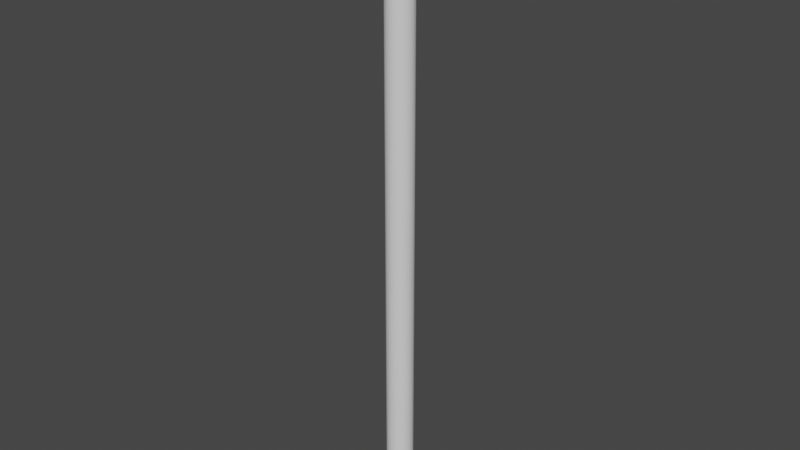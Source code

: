 # Source: straw.blend  (saved by Blender 2.81.16; exported with 4.5.12 LTS)
import bpy
from mathutils import Matrix  # noqa: F401  (used for matrix-valued properties, if any)

bpy.ops.wm.read_factory_settings(use_empty=True)
scene = bpy.context.scene
scene.name = 'Scene'

# ---- collections
col_collection = bpy.data.collections.new('Collection'); scene.collection.children.link(col_collection)

# ---- materials (node trees are filled in below, after node groups)
mat_straw = bpy.data.materials.new('Straw')
mat_straw.use_transparent_shadow = False

# ---- material node trees
mat_straw.use_nodes = True; mat_straw.node_tree.nodes.clear()
_N = mat_straw.node_tree.nodes; _L = mat_straw.node_tree.links
n0 = _N.new('ShaderNodeOutputMaterial'); n0.name = 'Material Output'; n0.location = (300, 300)
n1 = _N.new('ShaderNodeBsdfPrincipled'); n1.name = 'Principled BSDF'; n1.location = (10, 300)
n1.distribution = 'GGX'
n1.subsurface_method = 'BURLEY'
n1.inputs[3].default_value = 1.45
n1.inputs[27].default_value = (0.0, 0.0, 0.0, 1.0)
n1.inputs[28].default_value = 1.0
_L.new(n1.outputs[0], n0.inputs[0])
n0.is_active_output = True

# ---- world
world_world = bpy.data.worlds.new('World'); scene.world = world_world
world_world.use_nodes = True; world_world.node_tree.nodes.clear()
_N = world_world.node_tree.nodes; _L = world_world.node_tree.links
n0 = _N.new('ShaderNodeOutputWorld'); n0.name = 'World Output'; n0.location = (300, 300)
n1 = _N.new('ShaderNodeBackground'); n1.name = 'Background'; n1.location = (10, 300)
n1.inputs[0].default_value = (0.05088, 0.05088, 0.05088, 1.0)
_L.new(n1.outputs[0], n0.inputs[0])
n0.is_active_output = True
world_world.color = (0.05088, 0.05088, 0.05088)
world_world.use_sun_shadow = False
world_world.sun_shadow_jitter_overblur = 0.0

# ---- meshes
me_cylinder = bpy.data.meshes.new('Cylinder')
me_cylinder.from_pydata([(-5.185e-08, 0.5955, 0.0), (-5.185e-08, 0.5955, 2.985), (0.1162, 0.584, 0.0), (0.1162, 0.584, 2.985), (0.2279, 0.5501, 0.0), (0.2279, 0.5501, 2.985), (0.3308, 0.4951, 0.0), (0.3308, 0.4951, 2.985), (0.4211, 0.4211, 0.0), (0.4211, 0.4211, 2.985), (0.4951, 0.3308, 0.0), (0.4951, 0.3308, 2.985), (0.5501, 0.2279, 0.0), (0.5501, 0.2279, 2.985), (0.584, 0.1162, 0.0), (0.584, 0.1162, 2.985), (0.5955, 8.178e-08, 0.0), (0.5955, 8.178e-08, 2.985), (0.584, -0.1162, 0.0), (0.584, -0.1162, 2.985), (0.5501, -0.2279, 0.0), (0.5501, -0.2279, 2.985), (0.4951, -0.3308, 0.0), (0.4951, -0.3308, 2.985), (0.4211, -0.4211, 0.0), (0.4211, -0.4211, 2.985), (0.3308, -0.4951, 0.0), (0.3308, -0.4951, 2.985), (0.2279, -0.5501, 0.0), (0.2279, -0.5501, 2.985), (0.1162, -0.584, 0.0), (0.1162, -0.584, 2.985), (-1.794e-07, -0.5955, 0.0), (-1.794e-07, -0.5955, 2.985), (-0.1162, -0.584, 0.0), (-0.1162, -0.584, 2.985), (-0.2279, -0.5501, 0.0), (-0.2279, -0.5501, 2.985), (-0.3308, -0.4951, 0.0), (-0.3308, -0.4951, 2.985), (-0.4211, -0.4211, 0.0), (-0.4211, -0.4211, 2.985), (-0.4951, -0.3308, 0.0), (-0.4951, -0.3308, 2.985), (-0.5501, -0.2279, 0.0), (-0.5501, -0.2279, 2.985), (-0.584, -0.1162, 0.0), (-0.584, -0.1162, 2.985), (-0.5955, 6.356e-07, 0.0), (-0.5955, 6.356e-07, 2.985), (-0.584, 0.1162, 0.0), (-0.584, 0.1162, 2.985), (-0.5501, 0.2279, 0.0), (-0.5501, 0.2279, 2.985), (-0.4951, 0.3308, 0.0), (-0.4951, 0.3308, 2.985), (-0.4211, 0.4211, 0.0), (-0.4211, 0.4211, 2.985), (-0.3308, 0.4951, 0.0), (-0.3308, 0.4951, 2.985), (-0.2279, 0.5501, 0.0), (-0.2279, 0.5501, 2.985), (-0.1162, 0.584, 0.0), (-0.1162, 0.584, 2.985), (1.804e-08, 0.7785, 0.0), (0.1519, 0.7636, 0.0), (0.1519, 0.7636, 2.985), (1.804e-08, 0.7785, 2.985), (0.2979, 0.7193, 0.0), (0.2979, 0.7193, 2.985), (0.4325, 0.6473, 0.0), (0.4325, 0.6473, 2.985), (0.5505, 0.5505, 0.0), (0.5505, 0.5505, 2.985), (0.6473, 0.4325, 0.0), (0.6473, 0.4325, 2.985), (0.7193, 0.2979, 0.0), (0.7193, 0.2979, 2.985), (0.7636, 0.1519, 0.0), (0.7636, 0.1519, 2.985), (0.7785, 1.099e-07, 0.0), (0.7785, 1.099e-07, 2.985), (0.7636, -0.1519, 0.0), (0.7636, -0.1519, 2.985), (0.7193, -0.2979, 0.0), (0.7193, -0.2979, 2.985), (0.6473, -0.4325, 0.0), (0.6473, -0.4325, 2.985), (0.5505, -0.5505, 0.0), (0.5505, -0.5505, 2.985), (0.4325, -0.6473, 0.0), (0.4325, -0.6473, 2.985), (0.2979, -0.7193, 0.0), (0.2979, -0.7193, 2.985), (0.1519, -0.7636, 0.0), (0.1519, -0.7636, 2.985), (-2.356e-07, -0.7785, 0.0), (-2.356e-07, -0.7785, 2.985), (-0.1519, -0.7636, 0.0), (-0.1519, -0.7636, 2.985), (-0.2979, -0.7193, 0.0), (-0.2979, -0.7193, 2.985), (-0.4325, -0.6473, 0.0), (-0.4325, -0.6473, 2.985), (-0.5505, -0.5505, 0.0), (-0.5505, -0.5505, 2.985), (-0.6473, -0.4325, 0.0), (-0.6473, -0.4325, 2.985), (-0.7193, -0.2979, 0.0), (-0.7193, -0.2979, 2.985), (-0.7636, -0.1519, 0.0), (-0.7636, -0.1519, 2.985), (-0.7785, 8.028e-07, 0.0), (-0.7785, 8.028e-07, 2.985), (-0.7636, 0.1519, 0.0), (-0.7636, 0.1519, 2.985), (-0.7193, 0.2979, 0.0), (-0.7193, 0.2979, 2.985), (-0.6473, 0.4325, 0.0), (-0.6473, 0.4325, 2.985), (-0.5505, 0.5505, 0.0), (-0.5505, 0.5505, 2.985), (-0.4325, 0.6473, 0.0), (-0.4325, 0.6473, 2.985), (-0.2979, 0.7193, 0.0), (-0.2979, 0.7193, 2.985), (-0.1519, 0.7636, 0.0), (-0.1519, 0.7636, 2.985), (-5.185e-08, 0.5955, 1.42), (0.1162, 0.584, 1.42), (0.1162, 0.584, 1.565), (-5.185e-08, 0.5955, 1.565), (0.2279, 0.5501, 1.42), (0.2279, 0.5501, 1.565), (0.3308, 0.4951, 1.42), (0.3308, 0.4951, 1.565), (0.4211, 0.4211, 1.42), (0.4211, 0.4211, 1.565), (0.4951, 0.3308, 1.42), (0.4951, 0.3308, 1.565), (0.5501, 0.2279, 1.42), (0.5501, 0.2279, 1.565), (0.584, 0.1162, 1.42), (0.584, 0.1162, 1.565), (0.5955, 8.178e-08, 1.42), (0.5955, 8.178e-08, 1.565), (0.584, -0.1162, 1.42), (0.584, -0.1162, 1.565), (0.5501, -0.2279, 1.42), (0.5501, -0.2279, 1.565), (0.4951, -0.3308, 1.42), (0.4951, -0.3308, 1.565), (0.4211, -0.4211, 1.42), (0.4211, -0.4211, 1.565), (0.3308, -0.4951, 1.42), (0.3308, -0.4951, 1.565), (0.2279, -0.5501, 1.42), (0.2279, -0.5501, 1.565), (0.1162, -0.584, 1.42), (0.1162, -0.584, 1.565), (-1.794e-07, -0.5955, 1.42), (-1.794e-07, -0.5955, 1.565), (-0.1162, -0.584, 1.42), (-0.1162, -0.584, 1.565), (-0.2279, -0.5501, 1.42), (-0.2279, -0.5501, 1.565), (-0.3308, -0.4951, 1.42), (-0.3308, -0.4951, 1.565), (-0.4211, -0.4211, 1.42), (-0.4211, -0.4211, 1.565), (-0.4951, -0.3308, 1.42), (-0.4951, -0.3308, 1.565), (-0.5501, -0.2279, 1.42), (-0.5501, -0.2279, 1.565), (-0.584, -0.1162, 1.42), (-0.584, -0.1162, 1.565), (-0.5955, 6.356e-07, 1.42), (-0.5955, 6.356e-07, 1.565), (-0.584, 0.1162, 1.42), (-0.584, 0.1162, 1.565), (-0.5501, 0.2279, 1.42), (-0.5501, 0.2279, 1.565), (-0.4951, 0.3308, 1.42), (-0.4951, 0.3308, 1.565), (-0.4211, 0.4211, 1.42), (-0.4211, 0.4211, 1.565), (-0.3308, 0.4951, 1.42), (-0.3308, 0.4951, 1.565), (-0.2279, 0.5501, 1.42), (-0.2279, 0.5501, 1.565), (-0.1162, 0.584, 1.42), (-0.1162, 0.584, 1.565)], [], [(64, 67, 66, 65), (65, 66, 69, 68), (68, 69, 71, 70), (70, 71, 73, 72), (72, 73, 75, 74), (74, 75, 77, 76), (76, 77, 79, 78), (78, 79, 81, 80), (80, 81, 83, 82), (82, 83, 85, 84), (84, 85, 87, 86), (86, 87, 89, 88), (88, 89, 91, 90), (90, 91, 93, 92), (92, 93, 95, 94), (94, 95, 97, 96), (96, 97, 99, 98), (98, 99, 101, 100), (100, 101, 103, 102), (102, 103, 105, 104), (104, 105, 107, 106), (106, 107, 109, 108), (108, 109, 111, 110), (110, 111, 113, 112), (112, 113, 115, 114), (114, 115, 117, 116), (116, 117, 119, 118), (118, 119, 121, 120), (120, 121, 123, 122), (122, 123, 125, 124), (15, 13, 141, 143), (124, 125, 127, 126), (126, 127, 67, 64), (41, 39, 167, 169), (2, 0, 64, 65), (1, 3, 66, 67), (4, 2, 65, 68), (3, 5, 69, 66), (6, 4, 68, 70), (5, 7, 71, 69), (8, 6, 70, 72), (7, 9, 73, 71), (10, 8, 72, 74), (9, 11, 75, 73), (12, 10, 74, 76), (11, 13, 77, 75), (14, 12, 76, 78), (13, 15, 79, 77), (16, 14, 78, 80), (15, 17, 81, 79), (18, 16, 80, 82), (17, 19, 83, 81), (20, 18, 82, 84), (19, 21, 85, 83), (22, 20, 84, 86), (21, 23, 87, 85), (24, 22, 86, 88), (23, 25, 89, 87), (26, 24, 88, 90), (25, 27, 91, 89), (28, 26, 90, 92), (27, 29, 93, 91), (30, 28, 92, 94), (29, 31, 95, 93), (32, 30, 94, 96), (31, 33, 97, 95), (34, 32, 96, 98), (33, 35, 99, 97), (36, 34, 98, 100), (35, 37, 101, 99), (38, 36, 100, 102), (37, 39, 103, 101), (40, 38, 102, 104), (39, 41, 105, 103), (42, 40, 104, 106), (41, 43, 107, 105), (44, 42, 106, 108), (43, 45, 109, 107), (46, 44, 108, 110), (45, 47, 111, 109), (48, 46, 110, 112), (47, 49, 113, 111), (50, 48, 112, 114), (49, 51, 115, 113), (52, 50, 114, 116), (51, 53, 117, 115), (54, 52, 116, 118), (53, 55, 119, 117), (56, 54, 118, 120), (55, 57, 121, 119), (58, 56, 120, 122), (57, 59, 123, 121), (60, 58, 122, 124), (59, 61, 125, 123), (62, 60, 124, 126), (61, 63, 127, 125), (0, 62, 126, 64), (63, 1, 67, 127), (40, 42, 170, 168), (14, 16, 144, 142), (43, 41, 169, 171), (17, 15, 143, 145), (42, 44, 172, 170), (16, 18, 146, 144), (45, 43, 171, 173), (19, 17, 145, 147), (44, 46, 174, 172), (18, 20, 148, 146), (47, 45, 173, 175), (21, 19, 147, 149), (46, 48, 176, 174), (20, 22, 150, 148), (49, 47, 175, 177), (23, 21, 149, 151), (48, 50, 178, 176), (22, 24, 152, 150), (51, 49, 177, 179), (25, 23, 151, 153), (50, 52, 180, 178), (24, 26, 154, 152), (53, 51, 179, 181), (27, 25, 153, 155), (52, 54, 182, 180), (26, 28, 156, 154), (0, 2, 129, 128), (55, 53, 181, 183), (29, 27, 155, 157), (3, 1, 131, 130), (54, 56, 184, 182), (28, 30, 158, 156), (2, 4, 132, 129), (57, 55, 183, 185), (31, 29, 157, 159), (5, 3, 130, 133), (56, 58, 186, 184), (30, 32, 160, 158), (4, 6, 134, 132), (59, 57, 185, 187), (33, 31, 159, 161), (7, 5, 133, 135), (58, 60, 188, 186), (32, 34, 162, 160), (6, 8, 136, 134), (61, 59, 187, 189), (35, 33, 161, 163), (9, 7, 135, 137), (60, 62, 190, 188), (34, 36, 164, 162), (8, 10, 138, 136), (63, 61, 189, 191), (37, 35, 163, 165), (11, 9, 137, 139), (62, 0, 128, 190), (36, 38, 166, 164), (10, 12, 140, 138), (1, 63, 191, 131), (39, 37, 165, 167), (13, 11, 139, 141), (38, 40, 168, 166), (12, 14, 142, 140), (178, 180, 181, 179), (180, 182, 183, 181), (182, 184, 185, 183), (184, 186, 187, 185), (186, 188, 189, 187), (188, 190, 191, 189), (190, 128, 131, 191), (128, 129, 130, 131), (129, 132, 133, 130), (132, 134, 135, 133), (134, 136, 137, 135), (136, 138, 139, 137), (138, 140, 141, 139), (140, 142, 143, 141), (142, 144, 145, 143), (144, 146, 147, 145), (146, 148, 149, 147), (148, 150, 151, 149), (150, 152, 153, 151), (152, 154, 155, 153), (154, 156, 157, 155), (156, 158, 159, 157), (158, 160, 161, 159), (160, 162, 163, 161), (162, 164, 165, 163), (164, 166, 167, 165), (166, 168, 169, 167), (168, 170, 171, 169), (170, 172, 173, 171), (172, 174, 175, 173), (174, 176, 177, 175), (176, 178, 179, 177)])
_uv = me_cylinder.uv_layers.new(name='UVMap')
_uv.uv.foreach_set('vector', [0.04629, 0.4835, 0.04629, 0.007145, 0.0721, 0.007145, 0.0721, 0.4835, 0.0721, 0.4835, 0.0721, 0.007145, 0.09951, 0.007145, 0.09951, 0.4835, 0.09951, 0.4835, 0.09951, 0.007145, 0.1274, 0.007145, 0.1274, 0.4835, 0.1274, 0.4835, 0.1274, 0.007145, 0.1548, 0.007145, 0.1548, 0.4835, 0.1548, 0.4835, 0.1548, 0.007145, 0.1807, 0.007145, 0.1807, 0.4835, 0.1807, 0.4835, 0.1807, 0.007145, 0.2039, 0.007145, 0.2039, 0.4835, 0.2039, 0.4835, 0.2039, 0.007145, 0.2236, 0.007145, 0.2236, 0.4835, 0.6371, 0.007145, 0.6371, 0.4835, 0.6139, 0.4835, 0.6139, 0.007145, 0.6139, 0.007145, 0.6139, 0.4835, 0.5881, 0.4835, 0.5881, 0.007145, 0.5881, 0.007145, 0.5881, 0.4835, 0.5607, 0.4835, 0.5607, 0.007145, 0.5607, 0.007145, 0.5607, 0.4835, 0.5328, 0.4835, 0.5328, 0.007145, 0.5328, 0.007145, 0.5328, 0.4835, 0.5054, 0.4835, 0.5054, 0.007145, 0.5054, 0.007145, 0.5054, 0.4835, 0.4795, 0.4835, 0.4795, 0.007145, 0.4795, 0.007145, 0.4795, 0.4835, 0.4563, 0.4835, 0.4563, 0.007145, 0.4563, 0.007145, 0.4563, 0.4835, 0.4366, 0.4835, 0.4366, 0.007145, 0.6429, 0.4835, 0.6429, 0.007145, 0.6661, 0.007145, 0.6661, 0.4835, 0.6661, 0.4835, 0.6661, 0.007145, 0.6919, 0.007145, 0.6919, 0.4835, 0.6919, 0.4835, 0.6919, 0.007145, 0.7193, 0.007145, 0.7193, 0.4835, 0.7193, 0.4835, 0.7193, 0.007145, 0.7473, 0.007145, 0.7473, 0.4835, 0.7473, 0.4835, 0.7473, 0.007145, 0.7747, 0.007145, 0.7747, 0.4835, 0.7747, 0.4835, 0.7747, 0.007145, 0.8005, 0.007145, 0.8005, 0.4835, 0.8005, 0.4835, 0.8005, 0.007145, 0.8237, 0.007145, 0.8237, 0.4835, 0.4305, 0.007145, 0.4305, 0.4835, 0.4108, 0.4835, 0.4108, 0.007145, 0.4108, 0.007145, 0.4108, 0.4835, 0.3876, 0.4835, 0.3876, 0.007145, 0.3876, 0.007145, 0.3876, 0.4835, 0.3617, 0.4835, 0.3617, 0.007145, 0.3617, 0.007145, 0.3617, 0.4835, 0.3343, 0.4835, 0.3343, 0.007145, 0.3343, 0.007145, 0.3343, 0.4835, 0.3064, 0.4835, 0.3064, 0.007145, 0.3064, 0.007145, 0.3064, 0.4835, 0.279, 0.4835, 0.279, 0.007145, 0.279, 0.007145, 0.279, 0.4835, 0.2532, 0.4835, 0.2532, 0.007145, 0.2532, 0.007145, 0.2532, 0.4835, 0.23, 0.4835, 0.23, 0.007145, 0.844, 0.4835, 0.8289, 0.4835, 0.8289, 0.2569, 0.844, 0.2569, 0.003305, 0.4835, 0.003305, 0.007145, 0.02306, 0.007145, 0.02306, 0.4835, 0.02306, 0.4835, 0.02306, 0.007145, 0.04629, 0.007145, 0.04629, 0.4835, 0.1031, 0.9741, 0.08214, 0.9741, 0.08214, 0.7475, 0.1031, 0.7475, 0.842, 0.8451, 0.8338, 0.8279, 0.8634, 0.8141, 0.8741, 0.8366, 0.8462, 0.6273, 0.8462, 0.6087, 0.8795, 0.6058, 0.8795, 0.6302, 0.8462, 0.8633, 0.842, 0.8451, 0.8741, 0.8366, 0.8795, 0.8605, 0.8462, 0.6087, 0.842, 0.5904, 0.8741, 0.5819, 0.8795, 0.6058, 0.8462, 0.882, 0.8462, 0.8633, 0.8795, 0.8605, 0.8795, 0.8848, 0.842, 0.5904, 0.8338, 0.5732, 0.8634, 0.5594, 0.8741, 0.5819, 0.842, 0.9002, 0.8462, 0.882, 0.8795, 0.8848, 0.8741, 0.9087, 0.8338, 0.5732, 0.8219, 0.5577, 0.8478, 0.5392, 0.8634, 0.5594, 0.8338, 0.9175, 0.842, 0.9002, 0.8741, 0.9087, 0.8634, 0.9312, 0.8219, 0.5577, 0.8068, 0.5445, 0.8281, 0.522, 0.8478, 0.5392, 0.8219, 0.9329, 0.8338, 0.9175, 0.8634, 0.9312, 0.8478, 0.9515, 0.8068, 0.5445, 0.7891, 0.5342, 0.8049, 0.5084, 0.8281, 0.522, 0.8068, 0.9461, 0.8219, 0.9329, 0.8478, 0.9515, 0.8281, 0.9687, 0.7891, 0.5342, 0.7693, 0.5271, 0.779, 0.4991, 0.8049, 0.5084, 0.7891, 0.9565, 0.8068, 0.9461, 0.8281, 0.9687, 0.8049, 0.9822, 0.7693, 0.5271, 0.7484, 0.5234, 0.7516, 0.4944, 0.779, 0.4991, 0.7693, 0.9636, 0.7891, 0.9565, 0.8049, 0.9822, 0.779, 0.9915, 0.7484, 0.5234, 0.727, 0.5234, 0.7237, 0.4944, 0.7516, 0.4944, 0.7484, 0.9672, 0.7693, 0.9636, 0.779, 0.9915, 0.7516, 0.9963, 0.727, 0.5234, 0.706, 0.5271, 0.6963, 0.4991, 0.7237, 0.4944, 0.727, 0.9672, 0.7484, 0.9672, 0.7516, 0.9963, 0.7237, 0.9963, 0.706, 0.5271, 0.6863, 0.5342, 0.6705, 0.5084, 0.6963, 0.4991, 0.706, 0.9636, 0.727, 0.9672, 0.7237, 0.9963, 0.6963, 0.9915, 0.6863, 0.5342, 0.6685, 0.5445, 0.6473, 0.522, 0.6705, 0.5084, 0.6863, 0.9565, 0.706, 0.9636, 0.6963, 0.9915, 0.6705, 0.9822, 0.6685, 0.5445, 0.6534, 0.5577, 0.6275, 0.5392, 0.6473, 0.522, 0.6685, 0.9461, 0.6863, 0.9565, 0.6705, 0.9822, 0.6473, 0.9687, 0.6534, 0.5577, 0.6415, 0.5732, 0.612, 0.5594, 0.6275, 0.5392, 0.6534, 0.9329, 0.6685, 0.9461, 0.6473, 0.9687, 0.6275, 0.9515, 0.6415, 0.5732, 0.6334, 0.5904, 0.6013, 0.5819, 0.612, 0.5594, 0.6415, 0.9175, 0.6534, 0.9329, 0.6275, 0.9515, 0.612, 0.9312, 0.6334, 0.5904, 0.6292, 0.6087, 0.5958, 0.6058, 0.6013, 0.5819, 0.6334, 0.9002, 0.6415, 0.9175, 0.612, 0.9312, 0.6013, 0.9087, 0.6292, 0.6087, 0.6292, 0.6273, 0.5958, 0.6302, 0.5958, 0.6058, 0.6292, 0.882, 0.6334, 0.9002, 0.6013, 0.9087, 0.5958, 0.8848, 0.6292, 0.6273, 0.6334, 0.6456, 0.6013, 0.654, 0.5958, 0.6302, 0.6292, 0.8633, 0.6292, 0.882, 0.5958, 0.8848, 0.5958, 0.8605, 0.6334, 0.6456, 0.6415, 0.6628, 0.612, 0.6765, 0.6013, 0.654, 0.6334, 0.8451, 0.6292, 0.8633, 0.5958, 0.8605, 0.6013, 0.8366, 0.6415, 0.6628, 0.6534, 0.6783, 0.6275, 0.6968, 0.612, 0.6765, 0.6415, 0.8279, 0.6334, 0.8451, 0.6013, 0.8366, 0.612, 0.8141, 0.6534, 0.6783, 0.6685, 0.6914, 0.6473, 0.714, 0.6275, 0.6968, 0.6534, 0.8124, 0.6415, 0.8279, 0.612, 0.8141, 0.6275, 0.7939, 0.6685, 0.6914, 0.6863, 0.7018, 0.6705, 0.7275, 0.6473, 0.714, 0.6685, 0.7992, 0.6534, 0.8124, 0.6275, 0.7939, 0.6473, 0.7766, 0.6863, 0.7018, 0.706, 0.7089, 0.6963, 0.7369, 0.6705, 0.7275, 0.6863, 0.7889, 0.6685, 0.7992, 0.6473, 0.7766, 0.6705, 0.7631, 0.706, 0.7089, 0.727, 0.7125, 0.7237, 0.7416, 0.6963, 0.7369, 0.706, 0.7817, 0.6863, 0.7889, 0.6705, 0.7631, 0.6963, 0.7538, 0.727, 0.7125, 0.7484, 0.7125, 0.7516, 0.7416, 0.7237, 0.7416, 0.727, 0.7781, 0.706, 0.7817, 0.6963, 0.7538, 0.7237, 0.749, 0.7484, 0.7125, 0.7693, 0.7089, 0.779, 0.7369, 0.7516, 0.7416, 0.7484, 0.7781, 0.727, 0.7781, 0.7237, 0.749, 0.7516, 0.749, 0.7693, 0.7089, 0.7891, 0.7018, 0.8049, 0.7275, 0.779, 0.7369, 0.7693, 0.7817, 0.7484, 0.7781, 0.7516, 0.749, 0.779, 0.7538, 0.7891, 0.7018, 0.8068, 0.6914, 0.8281, 0.714, 0.8049, 0.7275, 0.7891, 0.7889, 0.7693, 0.7817, 0.779, 0.7538, 0.8049, 0.7631, 0.8068, 0.6914, 0.8219, 0.6783, 0.8478, 0.6968, 0.8281, 0.714, 0.8068, 0.7992, 0.7891, 0.7889, 0.8049, 0.7631, 0.8281, 0.7766, 0.8219, 0.6783, 0.8338, 0.6628, 0.8634, 0.6765, 0.8478, 0.6968, 0.8219, 0.8124, 0.8068, 0.7992, 0.8281, 0.7766, 0.8478, 0.7939, 0.8338, 0.6628, 0.842, 0.6456, 0.8741, 0.654, 0.8634, 0.6765, 0.8338, 0.8279, 0.8219, 0.8124, 0.8478, 0.7939, 0.8634, 0.8141, 0.842, 0.6456, 0.8462, 0.6273, 0.8795, 0.6302, 0.8741, 0.654, 0.1031, 0.4978, 0.1228, 0.4978, 0.1228, 0.7244, 0.1031, 0.7244, 0.844, 0.007145, 0.8618, 0.007145, 0.8618, 0.2338, 0.844, 0.2338, 0.1228, 0.9741, 0.1031, 0.9741, 0.1031, 0.7475, 0.1228, 0.7475, 0.8618, 0.4835, 0.844, 0.4835, 0.844, 0.2569, 0.8618, 0.2569, 0.1228, 0.4978, 0.1406, 0.4978, 0.1406, 0.7244, 0.1228, 0.7244, 0.8618, 0.007145, 0.8816, 0.007145, 0.8816, 0.2338, 0.8618, 0.2338, 0.1406, 0.9741, 0.1228, 0.9741, 0.1228, 0.7475, 0.1406, 0.7475, 0.8816, 0.4835, 0.8618, 0.4835, 0.8618, 0.2569, 0.8816, 0.2569, 0.1406, 0.4978, 0.1557, 0.4978, 0.1557, 0.7244, 0.1406, 0.7244, 0.8816, 0.007145, 0.9025, 0.007145, 0.9025, 0.2338, 0.8816, 0.2338, 0.1557, 0.9741, 0.1406, 0.9741, 0.1406, 0.7475, 0.1557, 0.7475, 0.9025, 0.4835, 0.8816, 0.4835, 0.8816, 0.2569, 0.9025, 0.2569, 0.4315, 0.9741, 0.4137, 0.9741, 0.4137, 0.7475, 0.4315, 0.7475, 0.9025, 0.007145, 0.9239, 0.007145, 0.9239, 0.2338, 0.9025, 0.2338, 0.4137, 0.4978, 0.4315, 0.4978, 0.4315, 0.7244, 0.4137, 0.7244, 0.9239, 0.4835, 0.9025, 0.4835, 0.9025, 0.2569, 0.9239, 0.2569, 0.4137, 0.9741, 0.394, 0.9741, 0.394, 0.7475, 0.4137, 0.7475, 0.9239, 0.007145, 0.9448, 0.007145, 0.9448, 0.2338, 0.9239, 0.2338, 0.394, 0.4978, 0.4137, 0.4978, 0.4137, 0.7244, 0.394, 0.7244, 0.9448, 0.4835, 0.9239, 0.4835, 0.9239, 0.2569, 0.9448, 0.2569, 0.394, 0.9741, 0.373, 0.9741, 0.373, 0.7475, 0.394, 0.7475, 0.9448, 0.007145, 0.9646, 0.007145, 0.9646, 0.2338, 0.9448, 0.2338, 0.373, 0.4978, 0.394, 0.4978, 0.394, 0.7244, 0.373, 0.7244, 0.9646, 0.4835, 0.9448, 0.4835, 0.9448, 0.2569, 0.9646, 0.2569, 0.373, 0.9741, 0.3516, 0.9741, 0.3516, 0.7475, 0.373, 0.7475, 0.9646, 0.007145, 0.9824, 0.007145, 0.9824, 0.2338, 0.9646, 0.2338, 0.5564, 0.9741, 0.5367, 0.9741, 0.5367, 0.7475, 0.5564, 0.7475, 0.3516, 0.4978, 0.373, 0.4978, 0.373, 0.7244, 0.3516, 0.7244, 0.9824, 0.4835, 0.9646, 0.4835, 0.9646, 0.2569, 0.9824, 0.2569, 0.5367, 0.4978, 0.5564, 0.4978, 0.5564, 0.7244, 0.5367, 0.7244, 0.3516, 0.9741, 0.3307, 0.9741, 0.3307, 0.7475, 0.3516, 0.7475, 0.9824, 0.007145, 0.9975, 0.007145, 0.9975, 0.2338, 0.9824, 0.2338, 0.5367, 0.9741, 0.5157, 0.9741, 0.5157, 0.7475, 0.5367, 0.7475, 0.3307, 0.4978, 0.3516, 0.4978, 0.3516, 0.7244, 0.3307, 0.7244, 0.9975, 0.4835, 0.9824, 0.4835, 0.9824, 0.2569, 0.9975, 0.2569, 0.5157, 0.4978, 0.5367, 0.4978, 0.5367, 0.7244, 0.5157, 0.7244, 0.3307, 0.9741, 0.3109, 0.9741, 0.3109, 0.7475, 0.3307, 0.7475, 0.002301, 0.4978, 0.02007, 0.4978, 0.02007, 0.7244, 0.002301, 0.7244, 0.5157, 0.9741, 0.4943, 0.9741, 0.4943, 0.7475, 0.5157, 0.7475, 0.3109, 0.4978, 0.3307, 0.4978, 0.3307, 0.7244, 0.3109, 0.7244, 0.02007, 0.9741, 0.002301, 0.9741, 0.002301, 0.7475, 0.02007, 0.7475, 0.4943, 0.4978, 0.5157, 0.4978, 0.5157, 0.7244, 0.4943, 0.7244, 0.3109, 0.9741, 0.2932, 0.9741, 0.2932, 0.7475, 0.3109, 0.7475, 0.02007, 0.4978, 0.03981, 0.4978, 0.03981, 0.7244, 0.02007, 0.7244, 0.4943, 0.9741, 0.4734, 0.9741, 0.4734, 0.7475, 0.4943, 0.7475, 0.2932, 0.4978, 0.3109, 0.4978, 0.3109, 0.7244, 0.2932, 0.7244, 0.03981, 0.9741, 0.02007, 0.9741, 0.02007, 0.7475, 0.03981, 0.7475, 0.4734, 0.4978, 0.4943, 0.4978, 0.4943, 0.7244, 0.4734, 0.7244, 0.5893, 0.9741, 0.5742, 0.9741, 0.5742, 0.7475, 0.5893, 0.7475, 0.03981, 0.4978, 0.06077, 0.4978, 0.06077, 0.7244, 0.03981, 0.7244, 0.4734, 0.9741, 0.4536, 0.9741, 0.4536, 0.7475, 0.4734, 0.7475, 0.5742, 0.4978, 0.5893, 0.4978, 0.5893, 0.7244, 0.5742, 0.7244, 0.06077, 0.9741, 0.03981, 0.9741, 0.03981, 0.7475, 0.06077, 0.7475, 0.4536, 0.4978, 0.4734, 0.4978, 0.4734, 0.7244, 0.4536, 0.7244, 0.5742, 0.9741, 0.5564, 0.9741, 0.5564, 0.7475, 0.5742, 0.7475, 0.06077, 0.4978, 0.08214, 0.4978, 0.08214, 0.7244, 0.06077, 0.7244, 0.4536, 0.9741, 0.4359, 0.9741, 0.4359, 0.7475, 0.4536, 0.7475, 0.5564, 0.4978, 0.5742, 0.4978, 0.5742, 0.7244, 0.5564, 0.7244, 0.08214, 0.9741, 0.06077, 0.9741, 0.06077, 0.7475, 0.08214, 0.7475, 0.4359, 0.4978, 0.4536, 0.4978, 0.4536, 0.7244, 0.4359, 0.7244, 0.08214, 0.4978, 0.1031, 0.4978, 0.1031, 0.7244, 0.08214, 0.7244, 0.8289, 0.007145, 0.844, 0.007145, 0.844, 0.2338, 0.8289, 0.2338, 0.394, 0.7475, 0.373, 0.7475, 0.373, 0.7244, 0.394, 0.7244, 0.373, 0.7475, 0.3516, 0.7475, 0.3516, 0.7244, 0.373, 0.7244, 0.3516, 0.7475, 0.3307, 0.7475, 0.3307, 0.7244, 0.3516, 0.7244, 0.3307, 0.7475, 0.3109, 0.7475, 0.3109, 0.7244, 0.3307, 0.7244, 0.3109, 0.7475, 0.2932, 0.7475, 0.2932, 0.7244, 0.3109, 0.7244, 0.5893, 0.7475, 0.5742, 0.7475, 0.5742, 0.7244, 0.5893, 0.7244, 0.5742, 0.7475, 0.5564, 0.7475, 0.5564, 0.7244, 0.5742, 0.7244, 0.5564, 0.7475, 0.5367, 0.7475, 0.5367, 0.7244, 0.5564, 0.7244, 0.5367, 0.7475, 0.5157, 0.7475, 0.5157, 0.7244, 0.5367, 0.7244, 0.5157, 0.7475, 0.4943, 0.7475, 0.4943, 0.7244, 0.5157, 0.7244, 0.4943, 0.7475, 0.4734, 0.7475, 0.4734, 0.7244, 0.4943, 0.7244, 0.4734, 0.7475, 0.4536, 0.7475, 0.4536, 0.7244, 0.4734, 0.7244, 0.4536, 0.7475, 0.4359, 0.7475, 0.4359, 0.7244, 0.4536, 0.7244, 0.8289, 0.2338, 0.844, 0.2338, 0.844, 0.2569, 0.8289, 0.2569, 0.844, 0.2338, 0.8618, 0.2338, 0.8618, 0.2569, 0.844, 0.2569, 0.8618, 0.2338, 0.8816, 0.2338, 0.8816, 0.2569, 0.8618, 0.2569, 0.8816, 0.2338, 0.9025, 0.2338, 0.9025, 0.2569, 0.8816, 0.2569, 0.9025, 0.2338, 0.9239, 0.2338, 0.9239, 0.2569, 0.9025, 0.2569, 0.9239, 0.2338, 0.9448, 0.2338, 0.9448, 0.2569, 0.9239, 0.2569, 0.9448, 0.2338, 0.9646, 0.2338, 0.9646, 0.2569, 0.9448, 0.2569, 0.9646, 0.2338, 0.9824, 0.2338, 0.9824, 0.2569, 0.9646, 0.2569, 0.9824, 0.2338, 0.9975, 0.2338, 0.9975, 0.2569, 0.9824, 0.2569, 0.002301, 0.7244, 0.02007, 0.7244, 0.02007, 0.7475, 0.002301, 0.7475, 0.02007, 0.7244, 0.03981, 0.7244, 0.03981, 0.7475, 0.02007, 0.7475, 0.03981, 0.7244, 0.06077, 0.7244, 0.06077, 0.7475, 0.03981, 0.7475, 0.06077, 0.7244, 0.08214, 0.7244, 0.08214, 0.7475, 0.06077, 0.7475, 0.08214, 0.7244, 0.1031, 0.7244, 0.1031, 0.7475, 0.08214, 0.7475, 0.1031, 0.7244, 0.1228, 0.7244, 0.1228, 0.7475, 0.1031, 0.7475, 0.1228, 0.7244, 0.1406, 0.7244, 0.1406, 0.7475, 0.1228, 0.7475, 0.1406, 0.7244, 0.1557, 0.7244, 0.1557, 0.7475, 0.1406, 0.7475, 0.4315, 0.7475, 0.4137, 0.7475, 0.4137, 0.7244, 0.4315, 0.7244, 0.4137, 0.7475, 0.394, 0.7475, 0.394, 0.7244, 0.4137, 0.7244])
me_cylinder.materials.append(mat_straw)
me_cylinder.use_remesh_fix_poles = True
me_cylinder.use_remesh_preserve_attributes = False
me_cylinder.use_mirror_vertex_groups = False
me_cylinder.update()

# ---- objects
ob_drinking_straw = bpy.data.objects.new('Drinking Straw', me_cylinder)

# ---- transforms, parenting, visibility, modifiers, constraints
ob_drinking_straw.location = (0.0, 0.0, 0.0)
ob_drinking_straw.scale = (0.08326, 0.08326, 1.0)
ob_drinking_straw.lineart.crease_threshold = 0.0

# ---- collection membership
col_collection.objects.link(ob_drinking_straw)

# ---- scene / render settings (as saved in the file)
scene.frame_start = 1; scene.frame_end = 250; scene.frame_set(1)
scene.render.engine = 'BLENDER_EEVEE_NEXT'
scene.cycles.use_denoising = False
scene.cycles.samples = 128
scene.cycles.sampling_pattern = 'TABULATED_SOBOL'
scene.cycles.use_adaptive_sampling = False
scene.cycles.use_light_tree = False
scene.view_settings.view_transform = 'Filmic'
bpy.context.view_layer.update()

# ---- added for rendering (the .blend has no active camera and no usable light): camera, sun
cam_auto = bpy.data.cameras.new('AutoCamera')
cam_auto.lens = 50.0
cam_auto.sensor_width = 36.0
cam_auto.clip_end = 1000.0
ob_auto_camera = bpy.data.objects.new('AutoCamera', cam_auto)
scene.collection.objects.link(ob_auto_camera)
ob_auto_camera.location = (2.76722, -3.32067, 3.7064)
ob_auto_camera.rotation_euler = (1.09748, -7.21219e-08, 0.694738)
scene.camera = ob_auto_camera
light_auto_sun = bpy.data.lights.new('AutoSun', 'SUN')
light_auto_sun.energy = 3.0
light_auto_sun.angle = 0.0523599
ob_auto_sun = bpy.data.objects.new('AutoSun', light_auto_sun)
scene.collection.objects.link(ob_auto_sun)
ob_auto_sun.rotation_euler = (0.872665, 0.174533, 0.523599)
bpy.context.view_layer.update()
